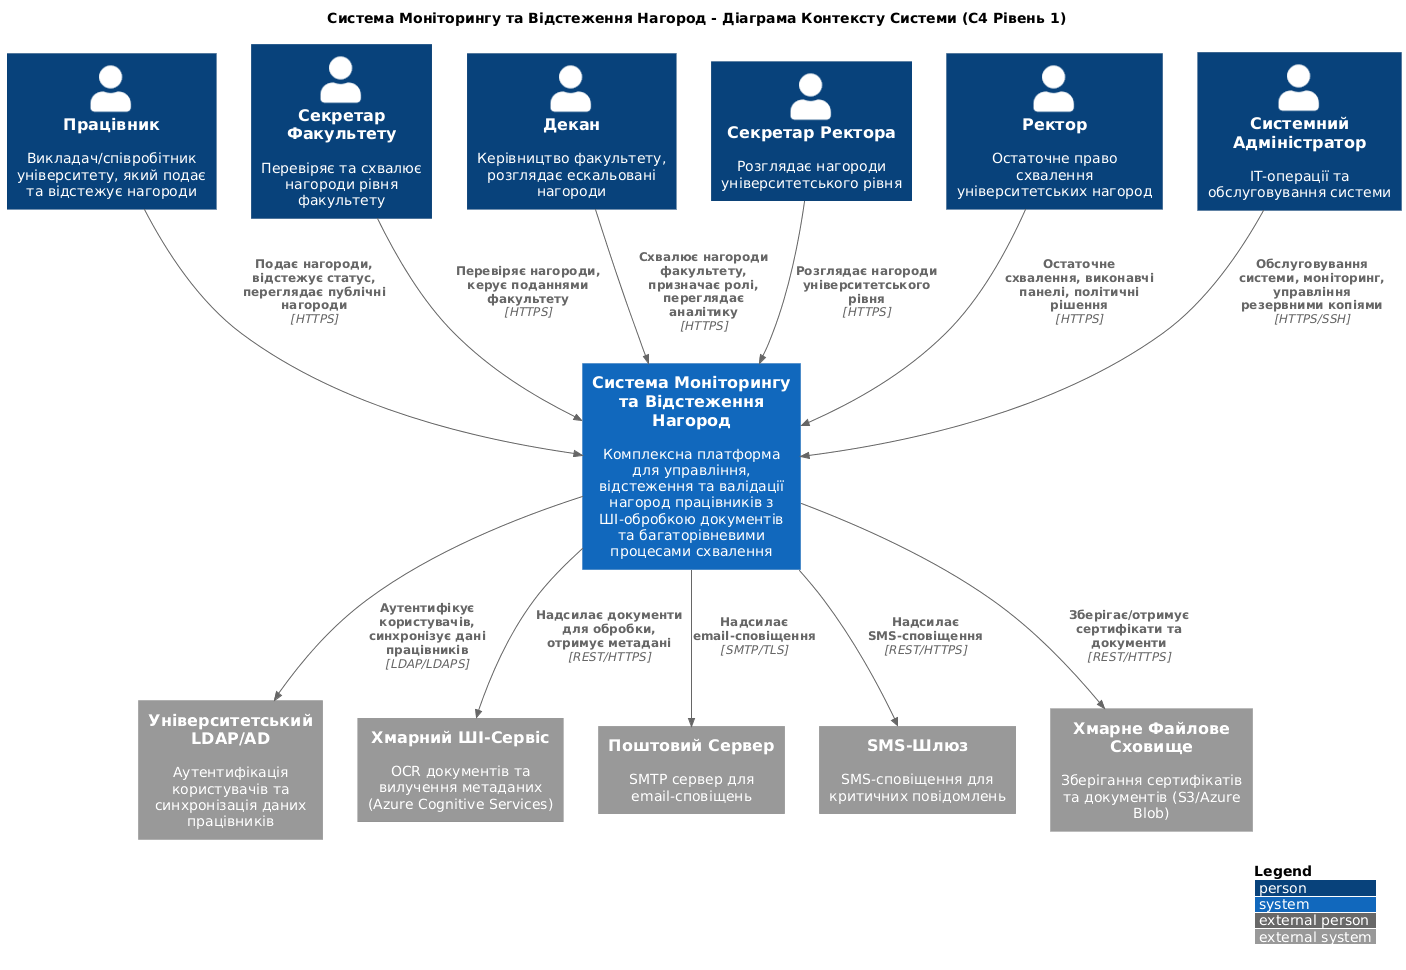

The diagram above was rendered by PlantUML. Its source (embedded in the PNG):
@startuml
!include https://raw.githubusercontent.com/plantuml-stdlib/C4-PlantUML/master/C4_Context.puml

title Система Моніторингу та Відстеження Нагород - Діаграма Контексту Системи (C4 Рівень 1)

LAYOUT_WITH_LEGEND()

' Актори / Користувачі
Person(employee, "Працівник", "Викладач/співробітник університету, який подає та відстежує нагороди")
Person(faculty_secretary, "Секретар Факультету", "Перевіряє та схвалює нагороди рівня факультету")
Person(dean, "Декан", "Керівництво факультету, розглядає ескальовані нагороди")
Person(rector_secretary, "Секретар Ректора", "Розглядає нагороди університетського рівня")
Person(rector, "Ректор", "Остаточне право схвалення університетських нагород")
Person(system_admin, "Системний Адміністратор", "ІТ-операції та обслуговування системи")

' Основна Система
System(award_system, "Система Моніторингу та Відстеження Нагород", "Комплексна платформа для управління, відстеження та валідації нагород працівників з ШІ-обробкою документів та багаторівневими процесами схвалення")

' Зовнішні Системи
System_Ext(ldap, "Університетський LDAP/AD", "Аутентифікація користувачів та синхронізація даних працівників")
System_Ext(ai_service, "Хмарний ШІ-Сервіс", "OCR документів та вилучення метаданих (Azure Cognitive Services)")
System_Ext(email_service, "Поштовий Сервер", "SMTP сервер для email-сповіщень")
System_Ext(sms_gateway, "SMS-Шлюз", "SMS-сповіщення для критичних повідомлень")
System_Ext(file_storage, "Хмарне Файлове Сховище", "Зберігання сертифікатів та документів (S3/Azure Blob)")

' Зв'язки - Актори до Системи
Rel(employee, award_system, "Подає нагороди, відстежує статус, переглядає публічні нагороди", "HTTPS")
Rel(faculty_secretary, award_system, "Перевіряє нагороди, керує поданнями факультету", "HTTPS")
Rel(dean, award_system, "Схвалює нагороди факультету, призначає ролі, переглядає аналітику", "HTTPS")
Rel(rector_secretary, award_system, "Розглядає нагороди університетського рівня", "HTTPS")
Rel(rector, award_system, "Остаточне схвалення, виконавчі панелі, політичні рішення", "HTTPS")
Rel(system_admin, award_system, "Обслуговування системи, моніторинг, управління резервними копіями", "HTTPS/SSH")

' Зв'язки - Система до Зовнішніх
Rel(award_system, ldap, "Аутентифікує користувачів, синхронізує дані працівників", "LDAP/LDAPS")
Rel(award_system, ai_service, "Надсилає документи для обробки, отримує метадані", "REST/HTTPS")
Rel(award_system, email_service, "Надсилає email-сповіщення", "SMTP/TLS")
Rel(award_system, sms_gateway, "Надсилає SMS-сповіщення", "REST/HTTPS")
Rel(award_system, file_storage, "Зберігає/отримує сертифікати та документи", "REST/HTTPS")
@enduml